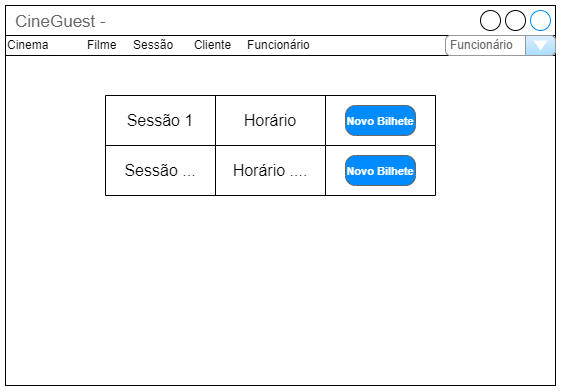

The diagram above was exported from draw.io. Its source (the exported page's mxGraphModel, read from the mxfile embedded in the PNG):
<mxGraphModel dx="1221" dy="671" grid="1" gridSize="10" guides="1" tooltips="1" connect="1" arrows="1" fold="1" page="1" pageScale="1" pageWidth="850" pageHeight="1100" math="0" shadow="0">
  <root>
    <mxCell id="0" />
    <mxCell id="1" parent="0" />
    <mxCell id="5ln6fPfWI7ami0GAfwxE-171" value="CineGuest -&amp;nbsp;" style="strokeWidth=1;shadow=0;dashed=0;align=center;html=1;shape=mxgraph.mockup.containers.window;align=left;verticalAlign=top;spacingLeft=8;strokeColor2=#008cff;strokeColor3=#c4c4c4;fontColor=#666666;mainText=;fontSize=17;labelBackgroundColor=none;whiteSpace=wrap;" vertex="1" parent="1">
      <mxGeometry x="110" y="420" width="550" height="380" as="geometry" />
    </mxCell>
    <mxCell id="5ln6fPfWI7ami0GAfwxE-172" value="&lt;div style=&quot;&quot;&gt;&lt;span style=&quot;background-color: initial;&quot;&gt;Cinema&lt;span style=&quot;white-space: pre;&quot;&gt;  &lt;/span&gt;&lt;/span&gt;&lt;span style=&quot;background-color: initial;&quot;&gt;Filme&amp;nbsp; &amp;nbsp; &amp;nbsp;&lt;/span&gt;&lt;span style=&quot;background-color: initial;&quot;&gt;Sessão&lt;span style=&quot;white-space: pre;&quot;&gt; &lt;/span&gt;&lt;/span&gt;&lt;span style=&quot;background-color: initial;&quot;&gt;Cliente&lt;span style=&quot;white-space: pre;&quot;&gt; &lt;/span&gt;&lt;/span&gt;&lt;span style=&quot;background-color: initial;&quot;&gt;Funcionário&lt;/span&gt;&lt;/div&gt;" style="rounded=0;whiteSpace=wrap;html=1;align=left;" vertex="1" parent="1">
      <mxGeometry x="110" y="450" width="550" height="20" as="geometry" />
    </mxCell>
    <mxCell id="5ln6fPfWI7ami0GAfwxE-173" value="Funcionário" style="strokeWidth=1;shadow=0;dashed=0;align=center;html=1;shape=mxgraph.mockup.forms.comboBox;strokeColor=#999999;fillColor=#ddeeff;align=left;fillColor2=#aaddff;mainText=;fontColor=#666666;fontSize=12;spacingLeft=3;" vertex="1" parent="1">
      <mxGeometry x="550" y="450" width="110" height="20" as="geometry" />
    </mxCell>
    <mxCell id="5ln6fPfWI7ami0GAfwxE-174" value="" style="group" vertex="1" connectable="0" parent="1">
      <mxGeometry x="210" y="510" width="330" height="100" as="geometry" />
    </mxCell>
    <mxCell id="5ln6fPfWI7ami0GAfwxE-175" value="" style="shape=table;startSize=0;container=1;collapsible=0;childLayout=tableLayout;fontSize=16;direction=west;" vertex="1" parent="5ln6fPfWI7ami0GAfwxE-174">
      <mxGeometry width="330" height="100" as="geometry" />
    </mxCell>
    <mxCell id="5ln6fPfWI7ami0GAfwxE-176" value="" style="shape=tableRow;horizontal=0;startSize=0;swimlaneHead=0;swimlaneBody=0;strokeColor=inherit;top=0;left=0;bottom=0;right=0;collapsible=0;dropTarget=0;fillColor=none;points=[[0,0.5],[1,0.5]];portConstraint=eastwest;fontSize=16;" vertex="1" parent="5ln6fPfWI7ami0GAfwxE-175">
      <mxGeometry width="330" height="50" as="geometry" />
    </mxCell>
    <mxCell id="5ln6fPfWI7ami0GAfwxE-177" value="Sessão 1" style="shape=partialRectangle;html=1;whiteSpace=wrap;connectable=0;strokeColor=inherit;overflow=hidden;fillColor=none;top=0;left=0;bottom=0;right=0;pointerEvents=1;fontSize=16;" vertex="1" parent="5ln6fPfWI7ami0GAfwxE-176">
      <mxGeometry width="110" height="50" as="geometry">
        <mxRectangle width="110" height="50" as="alternateBounds" />
      </mxGeometry>
    </mxCell>
    <mxCell id="5ln6fPfWI7ami0GAfwxE-178" value="Horário" style="shape=partialRectangle;html=1;whiteSpace=wrap;connectable=0;strokeColor=inherit;overflow=hidden;fillColor=none;top=0;left=0;bottom=0;right=0;pointerEvents=1;fontSize=16;" vertex="1" parent="5ln6fPfWI7ami0GAfwxE-176">
      <mxGeometry x="110" width="110" height="50" as="geometry">
        <mxRectangle width="110" height="50" as="alternateBounds" />
      </mxGeometry>
    </mxCell>
    <mxCell id="5ln6fPfWI7ami0GAfwxE-179" value="" style="shape=partialRectangle;html=1;whiteSpace=wrap;connectable=0;strokeColor=inherit;overflow=hidden;fillColor=none;top=0;left=0;bottom=0;right=0;pointerEvents=1;fontSize=16;" vertex="1" parent="5ln6fPfWI7ami0GAfwxE-176">
      <mxGeometry x="220" width="110" height="50" as="geometry">
        <mxRectangle width="110" height="50" as="alternateBounds" />
      </mxGeometry>
    </mxCell>
    <mxCell id="5ln6fPfWI7ami0GAfwxE-180" value="" style="shape=tableRow;horizontal=0;startSize=0;swimlaneHead=0;swimlaneBody=0;strokeColor=inherit;top=0;left=0;bottom=0;right=0;collapsible=0;dropTarget=0;fillColor=none;points=[[0,0.5],[1,0.5]];portConstraint=eastwest;fontSize=16;" vertex="1" parent="5ln6fPfWI7ami0GAfwxE-175">
      <mxGeometry y="50" width="330" height="50" as="geometry" />
    </mxCell>
    <mxCell id="5ln6fPfWI7ami0GAfwxE-181" value="Sessão ..." style="shape=partialRectangle;html=1;whiteSpace=wrap;connectable=0;strokeColor=inherit;overflow=hidden;fillColor=none;top=0;left=0;bottom=0;right=0;pointerEvents=1;fontSize=16;" vertex="1" parent="5ln6fPfWI7ami0GAfwxE-180">
      <mxGeometry width="110" height="50" as="geometry">
        <mxRectangle width="110" height="50" as="alternateBounds" />
      </mxGeometry>
    </mxCell>
    <mxCell id="5ln6fPfWI7ami0GAfwxE-182" value="Horário ...." style="shape=partialRectangle;html=1;whiteSpace=wrap;connectable=0;strokeColor=inherit;overflow=hidden;fillColor=none;top=0;left=0;bottom=0;right=0;pointerEvents=1;fontSize=16;" vertex="1" parent="5ln6fPfWI7ami0GAfwxE-180">
      <mxGeometry x="110" width="110" height="50" as="geometry">
        <mxRectangle width="110" height="50" as="alternateBounds" />
      </mxGeometry>
    </mxCell>
    <mxCell id="5ln6fPfWI7ami0GAfwxE-183" value="" style="shape=partialRectangle;html=1;whiteSpace=wrap;connectable=0;strokeColor=inherit;overflow=hidden;fillColor=none;top=0;left=0;bottom=0;right=0;pointerEvents=1;fontSize=16;" vertex="1" parent="5ln6fPfWI7ami0GAfwxE-180">
      <mxGeometry x="220" width="110" height="50" as="geometry">
        <mxRectangle width="110" height="50" as="alternateBounds" />
      </mxGeometry>
    </mxCell>
    <mxCell id="5ln6fPfWI7ami0GAfwxE-184" value="&lt;font style=&quot;font-size: 11px;&quot;&gt;Novo Bilhete&lt;/font&gt;" style="strokeWidth=1;shadow=0;dashed=0;align=center;html=1;shape=mxgraph.mockup.buttons.button;strokeColor=#666666;fontColor=#ffffff;mainText=;buttonStyle=round;fontSize=17;fontStyle=1;fillColor=#008cff;whiteSpace=wrap;" vertex="1" parent="5ln6fPfWI7ami0GAfwxE-174">
      <mxGeometry x="240" y="10" width="70" height="30" as="geometry" />
    </mxCell>
    <mxCell id="5ln6fPfWI7ami0GAfwxE-185" value="&lt;font style=&quot;font-size: 11px;&quot;&gt;Novo Bilhete&lt;/font&gt;" style="strokeWidth=1;shadow=0;dashed=0;align=center;html=1;shape=mxgraph.mockup.buttons.button;strokeColor=#666666;fontColor=#ffffff;mainText=;buttonStyle=round;fontSize=17;fontStyle=1;fillColor=#008cff;whiteSpace=wrap;" vertex="1" parent="5ln6fPfWI7ami0GAfwxE-174">
      <mxGeometry x="240" y="60" width="70" height="30" as="geometry" />
    </mxCell>
  </root>
</mxGraphModel>